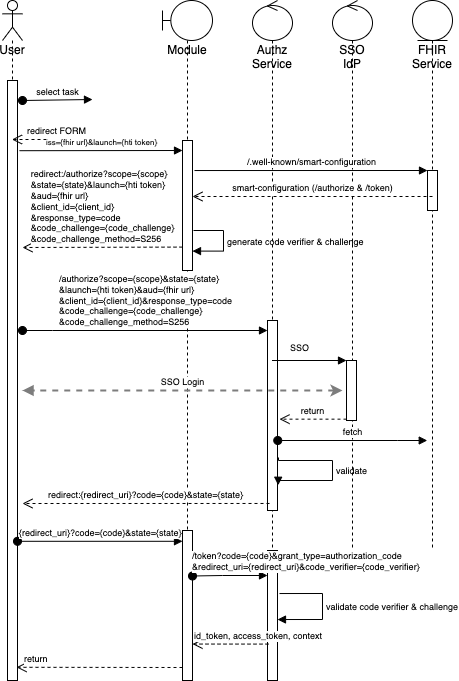

The diagram above was exported from draw.io. Its source (the exported page's mxGraphModel, read from the mxfile embedded in the PNG):
<mxGraphModel dx="1834" dy="794" grid="1" gridSize="10" guides="1" tooltips="1" connect="1" arrows="1" fold="1" page="0" pageScale="1" pageWidth="827" pageHeight="1169" math="0" shadow="0">
  <root>
    <mxCell id="0" />
    <mxCell id="1" parent="0" />
    <mxCell id="sq_QvtWfCvpHv9xjMG1O-1" value="User" style="shape=umlLifeline;participant=umlActor;perimeter=lifelinePerimeter;whiteSpace=wrap;html=1;container=1;collapsible=0;recursiveResize=0;verticalAlign=top;spacingTop=36;outlineConnect=0;" parent="1" vertex="1">
      <mxGeometry x="-360" y="40" width="20" height="680" as="geometry" />
    </mxCell>
    <mxCell id="sq_QvtWfCvpHv9xjMG1O-2" value="" style="html=1;points=[];perimeter=orthogonalPerimeter;" parent="sq_QvtWfCvpHv9xjMG1O-1" vertex="1">
      <mxGeometry x="5" y="80" width="10" height="600" as="geometry" />
    </mxCell>
    <mxCell id="sq_QvtWfCvpHv9xjMG1O-8" value="Module" style="shape=umlLifeline;participant=umlBoundary;perimeter=lifelinePerimeter;whiteSpace=wrap;html=1;container=1;collapsible=0;recursiveResize=0;verticalAlign=top;spacingTop=36;outlineConnect=0;" parent="1" vertex="1">
      <mxGeometry x="-200" y="40" width="50" height="680" as="geometry" />
    </mxCell>
    <mxCell id="sq_QvtWfCvpHv9xjMG1O-9" value="" style="html=1;points=[];perimeter=orthogonalPerimeter;fontSize=9;" parent="sq_QvtWfCvpHv9xjMG1O-8" vertex="1">
      <mxGeometry x="20" y="140" width="10" height="130" as="geometry" />
    </mxCell>
    <mxCell id="sq_QvtWfCvpHv9xjMG1O-10" value="" style="html=1;points=[];perimeter=orthogonalPerimeter;fontSize=9;" parent="sq_QvtWfCvpHv9xjMG1O-8" vertex="1">
      <mxGeometry x="20" y="530" width="10" height="150" as="geometry" />
    </mxCell>
    <mxCell id="ZI1R4w4Ul0-ouZX4ueqk-1" value="&lt;font style=&quot;font-size: 9px;&quot;&gt;generate code verifier &amp;amp; challenge&lt;/font&gt;" style="edgeStyle=orthogonalEdgeStyle;html=1;align=left;spacingLeft=2;endArrow=block;rounded=0;entryX=0.9;entryY=0.351;entryDx=0;entryDy=0;entryPerimeter=0;" parent="sq_QvtWfCvpHv9xjMG1O-8" edge="1">
      <mxGeometry relative="1" as="geometry">
        <mxPoint x="31" y="230" as="sourcePoint" />
        <Array as="points">
          <mxPoint x="61" y="230" />
          <mxPoint x="61" y="251" />
        </Array>
        <mxPoint x="30" y="250.5999999999999" as="targetPoint" />
      </mxGeometry>
    </mxCell>
    <mxCell id="sq_QvtWfCvpHv9xjMG1O-11" value="Authz Service" style="shape=umlLifeline;participant=umlControl;perimeter=lifelinePerimeter;whiteSpace=wrap;html=1;container=1;collapsible=0;recursiveResize=0;verticalAlign=top;spacingTop=36;outlineConnect=0;" parent="1" vertex="1">
      <mxGeometry x="-110" y="40" width="40" height="680" as="geometry" />
    </mxCell>
    <mxCell id="sq_QvtWfCvpHv9xjMG1O-12" value="" style="html=1;points=[];perimeter=orthogonalPerimeter;fontSize=9;" parent="sq_QvtWfCvpHv9xjMG1O-11" vertex="1">
      <mxGeometry x="15" y="320" width="10" height="190" as="geometry" />
    </mxCell>
    <mxCell id="sq_QvtWfCvpHv9xjMG1O-13" value="" style="html=1;points=[];perimeter=orthogonalPerimeter;fontSize=9;" parent="sq_QvtWfCvpHv9xjMG1O-11" vertex="1">
      <mxGeometry x="15" y="550" width="10" height="130" as="geometry" />
    </mxCell>
    <mxCell id="sq_QvtWfCvpHv9xjMG1O-14" value="validate" style="edgeStyle=orthogonalEdgeStyle;html=1;align=left;spacingLeft=2;endArrow=block;rounded=0;fontSize=9;strokeColor=#030303;strokeWidth=1;exitX=1.1;exitY=0.721;exitDx=0;exitDy=0;exitPerimeter=0;entryX=1.067;entryY=0.867;entryDx=0;entryDy=0;entryPerimeter=0;" parent="sq_QvtWfCvpHv9xjMG1O-11" source="sq_QvtWfCvpHv9xjMG1O-12" target="sq_QvtWfCvpHv9xjMG1O-12" edge="1">
      <mxGeometry relative="1" as="geometry">
        <mxPoint x="205" y="460" as="sourcePoint" />
        <Array as="points">
          <mxPoint x="26" y="460" />
          <mxPoint x="80" y="460" />
          <mxPoint x="80" y="480" />
          <mxPoint x="26" y="480" />
        </Array>
        <mxPoint x="30" y="480" as="targetPoint" />
      </mxGeometry>
    </mxCell>
    <mxCell id="ZI1R4w4Ul0-ouZX4ueqk-12" value="validate code verifier &amp;amp; challenge" style="edgeStyle=orthogonalEdgeStyle;html=1;align=left;spacingLeft=2;endArrow=block;rounded=0;entryX=1;entryY=0.531;fontSize=9;entryDx=0;entryDy=0;entryPerimeter=0;exitX=1.2;exitY=0.331;exitDx=0;exitDy=0;exitPerimeter=0;" parent="sq_QvtWfCvpHv9xjMG1O-11" source="sq_QvtWfCvpHv9xjMG1O-13" target="sq_QvtWfCvpHv9xjMG1O-13" edge="1">
      <mxGeometry relative="1" as="geometry">
        <mxPoint x="30" y="590" as="sourcePoint" />
        <Array as="points">
          <mxPoint x="70" y="593" />
          <mxPoint x="70" y="619" />
        </Array>
      </mxGeometry>
    </mxCell>
    <mxCell id="sq_QvtWfCvpHv9xjMG1O-15" value="SSO IdP" style="shape=umlLifeline;participant=umlControl;perimeter=lifelinePerimeter;whiteSpace=wrap;html=1;container=1;collapsible=0;recursiveResize=0;verticalAlign=top;spacingTop=36;outlineConnect=0;" parent="1" vertex="1">
      <mxGeometry x="-30" y="40" width="40" height="550" as="geometry" />
    </mxCell>
    <mxCell id="sq_QvtWfCvpHv9xjMG1O-16" value="" style="html=1;points=[];perimeter=orthogonalPerimeter;fontSize=9;" parent="sq_QvtWfCvpHv9xjMG1O-15" vertex="1">
      <mxGeometry x="14" y="360" width="10" height="60" as="geometry" />
    </mxCell>
    <mxCell id="sq_QvtWfCvpHv9xjMG1O-17" value="FHIR Service" style="shape=umlLifeline;participant=umlEntity;perimeter=lifelinePerimeter;whiteSpace=wrap;html=1;container=1;collapsible=0;recursiveResize=0;verticalAlign=top;spacingTop=36;outlineConnect=0;" parent="1" vertex="1">
      <mxGeometry x="50" y="40" width="40" height="550" as="geometry" />
    </mxCell>
    <mxCell id="sq_QvtWfCvpHv9xjMG1O-18" value="" style="html=1;points=[];perimeter=orthogonalPerimeter;fontSize=9;" parent="sq_QvtWfCvpHv9xjMG1O-17" vertex="1">
      <mxGeometry x="15" y="170" width="10" height="40" as="geometry" />
    </mxCell>
    <mxCell id="sq_QvtWfCvpHv9xjMG1O-19" value="select task" style="html=1;verticalAlign=bottom;startArrow=oval;startFill=1;endArrow=block;startSize=8;rounded=0;fontSize=9;" parent="1" edge="1">
      <mxGeometry width="60" relative="1" as="geometry">
        <mxPoint x="-340" y="140" as="sourcePoint" />
        <mxPoint x="-270" y="139" as="targetPoint" />
      </mxGeometry>
    </mxCell>
    <mxCell id="sq_QvtWfCvpHv9xjMG1O-20" value="redirect FORM" style="html=1;verticalAlign=bottom;endArrow=open;dashed=1;endSize=8;rounded=0;exitX=-0.2;exitY=0.975;exitDx=0;exitDy=0;exitPerimeter=0;fontSize=9;" parent="1" target="sq_QvtWfCvpHv9xjMG1O-1" edge="1">
      <mxGeometry relative="1" as="geometry">
        <mxPoint x="-262" y="179" as="sourcePoint" />
        <mxPoint x="-340" y="170" as="targetPoint" />
      </mxGeometry>
    </mxCell>
    <mxCell id="sq_QvtWfCvpHv9xjMG1O-21" value="&lt;span style=&quot;text-align: start;&quot; id=&quot;docs-internal-guid-1505f8b8-7fff-2bb9-398f-21b4f6429415&quot;&gt;&lt;p style=&quot;line-height: 1.2; text-align: center; margin-top: 0pt; margin-bottom: 0pt;&quot; dir=&quot;ltr&quot;&gt;&lt;span style=&quot;font-family: Asap, sans-serif; font-variant-ligatures: normal; font-variant-east-asian: normal; font-variant-position: normal; vertical-align: baseline;&quot;&gt;&lt;font style=&quot;font-size: 8px;&quot;&gt;iss={fhir url}&amp;amp;launch={hti token}&lt;/font&gt;&lt;/span&gt;&lt;/p&gt;&lt;/span&gt;" style="html=1;verticalAlign=bottom;endArrow=block;rounded=0;exitX=1.2;exitY=0.117;exitDx=0;exitDy=0;exitPerimeter=0;" parent="1" source="sq_QvtWfCvpHv9xjMG1O-2" edge="1">
      <mxGeometry width="80" relative="1" as="geometry">
        <mxPoint x="-340" y="190" as="sourcePoint" />
        <mxPoint x="-180" y="190" as="targetPoint" />
      </mxGeometry>
    </mxCell>
    <mxCell id="sq_QvtWfCvpHv9xjMG1O-22" value="&lt;span style=&quot;text-align: start;&quot; id=&quot;docs-internal-guid-a28b069d-7fff-43a8-c809-6137400d5dd9&quot;&gt;&lt;span style=&quot;font-family: Roboto, sans-serif; font-variant-ligatures: normal; font-variant-east-asian: normal; font-variant-position: normal; vertical-align: baseline;&quot;&gt;&lt;font style=&quot;font-size: 9px;&quot;&gt;/.well-known/smart-configuration&lt;/font&gt;&lt;/span&gt;&lt;/span&gt;" style="html=1;verticalAlign=bottom;endArrow=block;entryX=0;entryY=0;rounded=0;fontSize=9;startArrow=none;exitX=1.2;exitY=0.231;exitDx=0;exitDy=0;exitPerimeter=0;" parent="1" source="sq_QvtWfCvpHv9xjMG1O-9" target="sq_QvtWfCvpHv9xjMG1O-18" edge="1">
      <mxGeometry relative="1" as="geometry">
        <mxPoint x="-60.5" y="210" as="sourcePoint" />
      </mxGeometry>
    </mxCell>
    <mxCell id="sq_QvtWfCvpHv9xjMG1O-23" value="smart-configuration (/authorize &amp;amp; /token)" style="html=1;verticalAlign=bottom;endArrow=open;dashed=1;endSize=8;rounded=0;fontSize=9;" parent="1" edge="1">
      <mxGeometry relative="1" as="geometry">
        <mxPoint x="-170" y="236" as="targetPoint" />
        <mxPoint x="70" y="236" as="sourcePoint" />
      </mxGeometry>
    </mxCell>
    <mxCell id="sq_QvtWfCvpHv9xjMG1O-24" value="&lt;div style=&quot;border-color: var(--border-color); text-align: justify;&quot;&gt;/authorize?scope={scope}&amp;amp;state={state}&lt;/div&gt;&lt;div style=&quot;border-color: var(--border-color); text-align: justify;&quot;&gt;&amp;amp;launch={hti token}&amp;amp;aud={fhir url}&lt;/div&gt;&lt;div style=&quot;border-color: var(--border-color);&quot;&gt;&lt;div style=&quot;border-color: var(--border-color); text-align: justify;&quot;&gt;&amp;amp;client_id={client_id}&amp;amp;response_type=code&lt;/div&gt;&lt;/div&gt;&lt;div style=&quot;border-color: var(--border-color); text-align: justify;&quot;&gt;&amp;amp;code_challenge={code_challenge}&lt;/div&gt;&lt;div style=&quot;border-color: var(--border-color); text-align: justify;&quot;&gt;&amp;amp;code_challenge_method=S256&lt;/div&gt;" style="html=1;verticalAlign=bottom;startArrow=oval;endArrow=block;startSize=8;rounded=0;fontSize=9;" parent="1" edge="1">
      <mxGeometry relative="1" as="geometry">
        <mxPoint x="-340" y="370" as="sourcePoint" />
        <Array as="points">
          <mxPoint x="-310" y="370" />
        </Array>
        <mxPoint x="-95" y="370" as="targetPoint" />
      </mxGeometry>
    </mxCell>
    <mxCell id="sq_QvtWfCvpHv9xjMG1O-25" value="SSO" style="html=1;verticalAlign=bottom;endArrow=block;entryX=0;entryY=0;rounded=0;fontSize=9;" parent="1" source="sq_QvtWfCvpHv9xjMG1O-11" target="sq_QvtWfCvpHv9xjMG1O-16" edge="1">
      <mxGeometry x="-0.2875" y="4" relative="1" as="geometry">
        <mxPoint x="-80" y="390" as="sourcePoint" />
        <mxPoint as="offset" />
      </mxGeometry>
    </mxCell>
    <mxCell id="sq_QvtWfCvpHv9xjMG1O-26" value="SSO Login" style="html=1;verticalAlign=bottom;endArrow=block;rounded=0;fontSize=9;startArrow=classic;startFill=1;strokeWidth=2;dashed=1;strokeColor=#7D7D7D;" parent="1" edge="1">
      <mxGeometry width="80" relative="1" as="geometry">
        <mxPoint x="-20" y="430" as="sourcePoint" />
        <mxPoint x="-340" y="430" as="targetPoint" />
      </mxGeometry>
    </mxCell>
    <mxCell id="sq_QvtWfCvpHv9xjMG1O-27" value="return" style="html=1;verticalAlign=bottom;endArrow=open;dashed=1;endSize=8;rounded=0;fontSize=9;entryX=1.2;entryY=0.414;entryDx=0;entryDy=0;entryPerimeter=0;" parent="1" edge="1">
      <mxGeometry relative="1" as="geometry">
        <mxPoint x="-83" y="458.6600000000001" as="targetPoint" />
        <mxPoint x="-16" y="458.6600000000001" as="sourcePoint" />
      </mxGeometry>
    </mxCell>
    <mxCell id="sq_QvtWfCvpHv9xjMG1O-28" value="&lt;div style=&quot;text-align: justify;&quot;&gt;redirect:/authorize?scope={scope}&lt;/div&gt;&lt;div style=&quot;&quot;&gt;&lt;div style=&quot;text-align: justify;&quot;&gt;&amp;amp;state={state}&amp;amp;launch={hti token}&lt;/div&gt;&lt;div style=&quot;text-align: justify;&quot;&gt;&amp;amp;aud={fhir url}&lt;/div&gt;&lt;div style=&quot;text-align: justify;&quot;&gt;&amp;amp;client_id={client_id}&lt;/div&gt;&lt;div style=&quot;text-align: justify;&quot;&gt;&amp;amp;response_type=code&lt;/div&gt;&lt;/div&gt;&lt;div style=&quot;text-align: justify;&quot;&gt;&amp;amp;code_challenge={code_challenge}&lt;/div&gt;&lt;div style=&quot;text-align: justify;&quot;&gt;&amp;amp;code_challenge_method=S256&lt;/div&gt;" style="html=1;verticalAlign=bottom;endArrow=open;dashed=1;endSize=8;rounded=0;exitX=0;exitY=0.82;exitDx=0;exitDy=0;exitPerimeter=0;fontSize=9;align=center;" parent="1" source="sq_QvtWfCvpHv9xjMG1O-9" edge="1">
      <mxGeometry relative="1" as="geometry">
        <mxPoint x="-191.5" y="260" as="sourcePoint" />
        <mxPoint x="-340" y="287" as="targetPoint" />
      </mxGeometry>
    </mxCell>
    <mxCell id="sq_QvtWfCvpHv9xjMG1O-29" value="redirect:{redirect_uri}?code={code}&amp;amp;state={state}" style="html=1;verticalAlign=bottom;endArrow=open;dashed=1;endSize=8;rounded=0;fontSize=9;strokeWidth=1;exitX=0.2;exitY=0.963;exitDx=0;exitDy=0;exitPerimeter=0;" parent="1" source="sq_QvtWfCvpHv9xjMG1O-12" edge="1">
      <mxGeometry relative="1" as="geometry">
        <mxPoint x="-100" y="540" as="sourcePoint" />
        <mxPoint x="-340" y="543" as="targetPoint" />
      </mxGeometry>
    </mxCell>
    <mxCell id="sq_QvtWfCvpHv9xjMG1O-30" value="&lt;div style=&quot;&quot;&gt;{redirect_uri}?code={code}&amp;amp;state={state}&lt;/div&gt;" style="html=1;verticalAlign=bottom;startArrow=oval;endArrow=block;startSize=8;rounded=0;fontSize=9;strokeWidth=1;align=left;exitX=1;exitY=0.768;exitDx=0;exitDy=0;exitPerimeter=0;" parent="1" source="sq_QvtWfCvpHv9xjMG1O-2" target="sq_QvtWfCvpHv9xjMG1O-10" edge="1">
      <mxGeometry x="-1" relative="1" as="geometry">
        <mxPoint x="-340" y="580" as="sourcePoint" />
        <mxPoint as="offset" />
      </mxGeometry>
    </mxCell>
    <mxCell id="sq_QvtWfCvpHv9xjMG1O-31" value="&lt;span style=&quot;&quot; id=&quot;docs-internal-guid-0ab07bfd-7fff-b5ed-49af-7fb6f616343c&quot;&gt;&lt;div style=&quot;border-color: var(--border-color);&quot;&gt;/token?code={code}&amp;amp;grant_type=authorization_code&lt;/div&gt;&lt;div style=&quot;border-color: var(--border-color);&quot;&gt;&amp;amp;redirect_uri={redirect_uri}&amp;amp;code_verifier={code_verifier}&lt;/div&gt;&lt;/span&gt;" style="html=1;verticalAlign=bottom;startArrow=oval;endArrow=block;startSize=8;rounded=0;fontSize=9;strokeWidth=1;exitX=1;exitY=0.57;exitDx=0;exitDy=0;exitPerimeter=0;align=left;" parent="1" edge="1">
      <mxGeometry x="-1" y="-2" relative="1" as="geometry">
        <mxPoint x="-170" y="615.5" as="sourcePoint" />
        <Array as="points">
          <mxPoint x="-140" y="615" />
        </Array>
        <mxPoint x="-2" y="-2" as="offset" />
        <mxPoint x="-95" y="615" as="targetPoint" />
      </mxGeometry>
    </mxCell>
    <mxCell id="sq_QvtWfCvpHv9xjMG1O-32" value="id_token, access_token, context" style="html=1;verticalAlign=bottom;endArrow=open;dashed=1;endSize=8;rounded=0;fontSize=9;strokeColor=#030303;strokeWidth=1;exitX=0.1;exitY=0.72;exitDx=0;exitDy=0;exitPerimeter=0;entryX=1;entryY=0.757;entryDx=0;entryDy=0;entryPerimeter=0;align=left;" parent="1" source="sq_QvtWfCvpHv9xjMG1O-13" target="sq_QvtWfCvpHv9xjMG1O-10" edge="1">
      <mxGeometry x="1" relative="1" as="geometry">
        <mxPoint x="-50" y="540" as="sourcePoint" />
        <mxPoint x="-130" y="540" as="targetPoint" />
        <mxPoint as="offset" />
      </mxGeometry>
    </mxCell>
    <mxCell id="sq_QvtWfCvpHv9xjMG1O-33" value="return" style="html=1;verticalAlign=bottom;endArrow=open;dashed=1;endSize=8;rounded=0;fontSize=9;strokeColor=#030303;strokeWidth=1;entryX=0.9;entryY=0.978;entryDx=0;entryDy=0;entryPerimeter=0;align=left;" parent="1" target="sq_QvtWfCvpHv9xjMG1O-2" edge="1">
      <mxGeometry x="0.9273" relative="1" as="geometry">
        <mxPoint x="-180" y="707" as="sourcePoint" />
        <mxPoint x="-350.5" y="672.3" as="targetPoint" />
        <mxPoint as="offset" />
      </mxGeometry>
    </mxCell>
    <mxCell id="sq_QvtWfCvpHv9xjMG1O-34" value="fetch" style="html=1;verticalAlign=bottom;startArrow=oval;startFill=1;endArrow=block;startSize=8;rounded=0;fontSize=9;" parent="1" edge="1">
      <mxGeometry width="60" relative="1" as="geometry">
        <mxPoint x="-84.75" y="480" as="sourcePoint" />
        <mxPoint x="64.75" y="480" as="targetPoint" />
        <Array as="points">
          <mxPoint x="35.25" y="480" />
        </Array>
      </mxGeometry>
    </mxCell>
  </root>
</mxGraphModel>